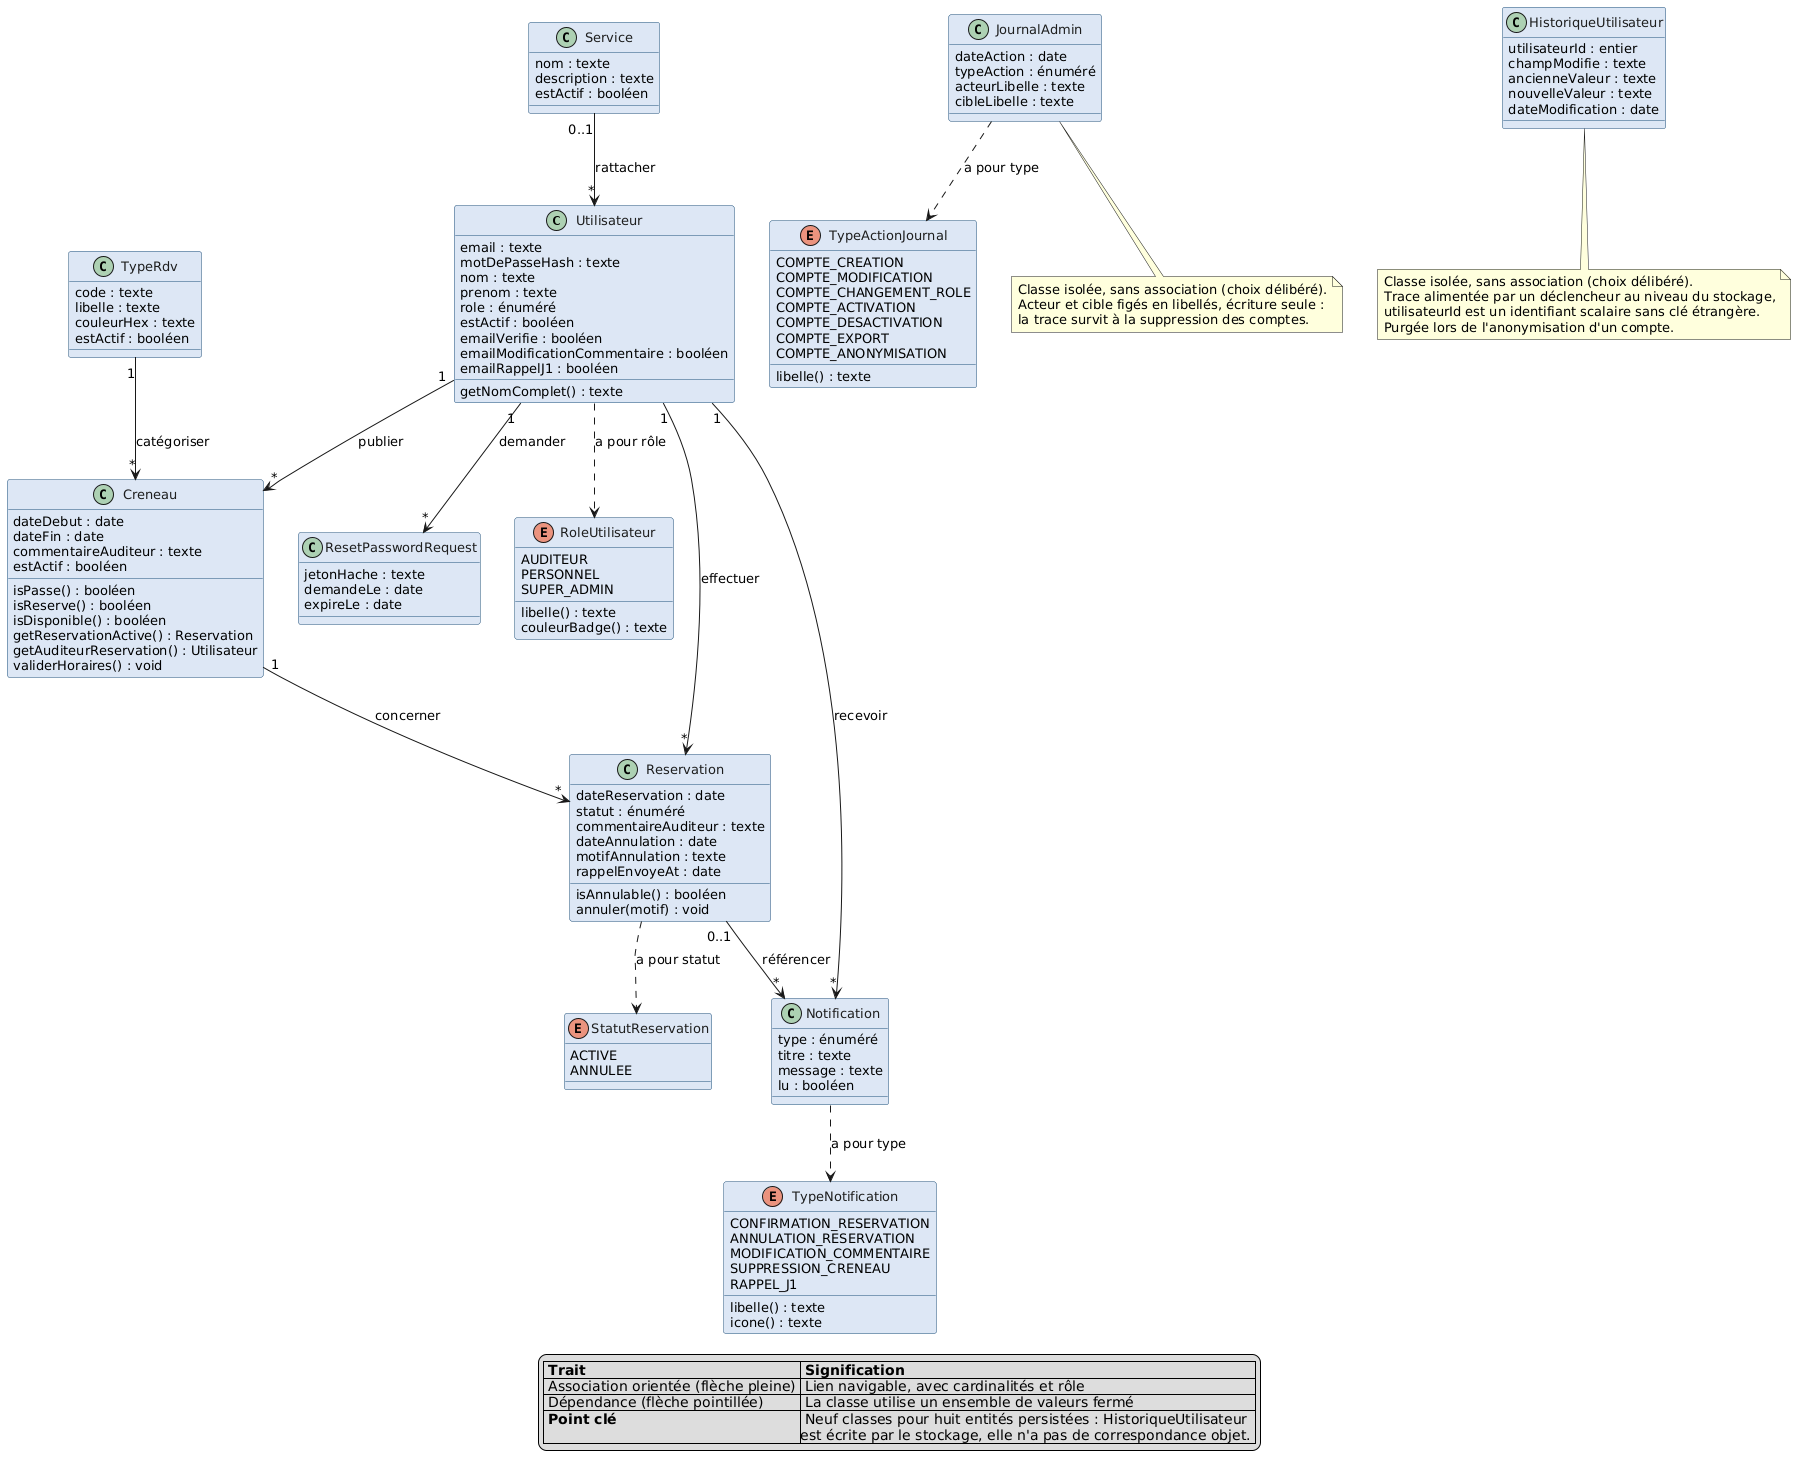

The diagram above was rendered by PlantUML. Its source (embedded in the PNG):
@startuml diagramme-classes
skinparam shadowing false
skinparam defaultFontName Helvetica
skinparam defaultFontSize 13
skinparam class {
  BorderColor #1F4E79
  BackgroundColor #DCE7F5
  FontColor #1E1E1E
}
skinparam enum {
  BorderColor #1F4E79
  BackgroundColor #F1F3F5
  FontColor #1E1E1E
}

class Utilisateur {
  email : texte
  motDePasseHash : texte
  nom : texte
  prenom : texte
  role : énuméré
  estActif : booléen
  emailVerifie : booléen
  emailModificationCommentaire : booléen
  emailRappelJ1 : booléen
  getNomComplet() : texte
}

class Service {
  nom : texte
  description : texte
  estActif : booléen
}

class TypeRdv {
  code : texte
  libelle : texte
  couleurHex : texte
  estActif : booléen
}

class Creneau {
  dateDebut : date
  dateFin : date
  commentaireAuditeur : texte
  estActif : booléen
  isPasse() : booléen
  isReserve() : booléen
  isDisponible() : booléen
  getReservationActive() : Reservation
  getAuditeurReservation() : Utilisateur
  validerHoraires() : void
}

class Reservation {
  dateReservation : date
  statut : énuméré
  commentaireAuditeur : texte
  dateAnnulation : date
  motifAnnulation : texte
  rappelEnvoyeAt : date
  isAnnulable() : booléen
  annuler(motif) : void
}

class Notification {
  type : énuméré
  titre : texte
  message : texte
  lu : booléen
}

class ResetPasswordRequest {
  jetonHache : texte
  demandeLe : date
  expireLe : date
}

class JournalAdmin {
  dateAction : date
  typeAction : énuméré
  acteurLibelle : texte
  cibleLibelle : texte
}

class HistoriqueUtilisateur {
  utilisateurId : entier
  champModifie : texte
  ancienneValeur : texte
  nouvelleValeur : texte
  dateModification : date
}

enum RoleUtilisateur {
  AUDITEUR
  PERSONNEL
  SUPER_ADMIN
  libelle() : texte
  couleurBadge() : texte
}

enum StatutReservation {
  ACTIVE
  ANNULEE
}

enum TypeNotification {
  CONFIRMATION_RESERVATION
  ANNULATION_RESERVATION
  MODIFICATION_COMMENTAIRE
  SUPPRESSION_CRENEAU
  RAPPEL_J1
  libelle() : texte
  icone() : texte
}

enum TypeActionJournal {
  COMPTE_CREATION
  COMPTE_MODIFICATION
  COMPTE_CHANGEMENT_ROLE
  COMPTE_ACTIVATION
  COMPTE_DESACTIVATION
  COMPTE_EXPORT
  COMPTE_ANONYMISATION
  libelle() : texte
}

Service "0..1" --> "*" Utilisateur : rattacher
Utilisateur "1" --> "*" Creneau : publier
TypeRdv "1" --> "*" Creneau : catégoriser
Creneau "1" --> "*" Reservation : concerner
Utilisateur "1" --> "*" Reservation : effectuer
Utilisateur "1" --> "*" Notification : recevoir
Reservation "0..1" --> "*" Notification : référencer
Utilisateur "1" --> "*" ResetPasswordRequest : demander

Utilisateur ..> RoleUtilisateur : a pour rôle
Reservation ..> StatutReservation : a pour statut
Notification ..> TypeNotification : a pour type
JournalAdmin ..> TypeActionJournal : a pour type

note bottom of JournalAdmin
  Classe isolée, sans association (choix délibéré).
  Acteur et cible figés en libellés, écriture seule :
  la trace survit à la suppression des comptes.
end note

note bottom of HistoriqueUtilisateur
  Classe isolée, sans association (choix délibéré).
  Trace alimentée par un déclencheur au niveau du stockage,
  utilisateurId est un identifiant scalaire sans clé étrangère.
  Purgée lors de l'anonymisation d'un compte.
end note

legend bottom
|= Trait |= Signification |
| Association orientée (flèche pleine) | Lien navigable, avec cardinalités et rôle |
| Dépendance (flèche pointillée) | La classe utilise un ensemble de valeurs fermé |
| <b>Point clé</b> | Neuf classes pour huit entités persistées : HistoriqueUtilisateur\nest écrite par le stockage, elle n'a pas de correspondance objet. |
endlegend
@enduml